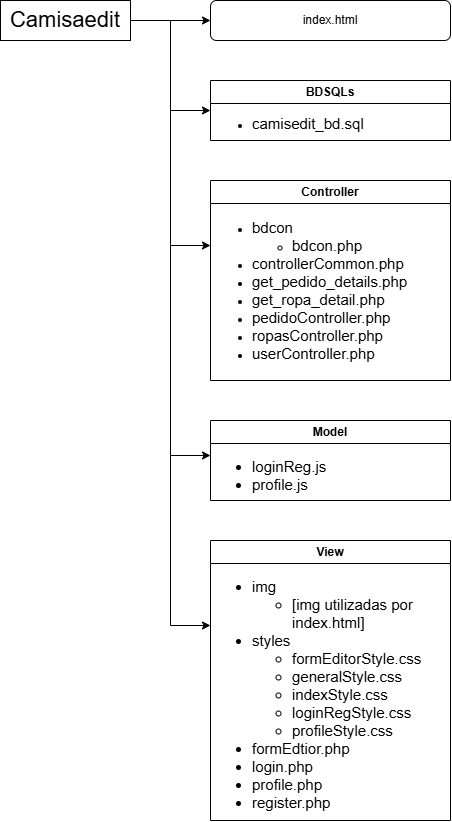

The diagram above was exported from draw.io. Its source (the exported page's mxGraphModel, read from the mxfile embedded in the PNG):
<mxGraphModel dx="1188" dy="729" grid="1" gridSize="10" guides="1" tooltips="1" connect="1" arrows="1" fold="1" page="1" pageScale="1" pageWidth="840" pageHeight="840" math="0" shadow="0">
  <root>
    <mxCell id="0" />
    <mxCell id="1" parent="0" />
    <mxCell id="Ou5eFKYCVWhIMNaSeTvd-2" edge="1" parent="1" source="Ou5eFKYCVWhIMNaSeTvd-1" style="edgeStyle=orthogonalEdgeStyle;rounded=0;orthogonalLoop=1;jettySize=auto;html=1;">
      <mxGeometry relative="1" as="geometry">
        <Array as="points">
          <mxPoint x="200" y="100" />
          <mxPoint x="200" y="100" />
        </Array>
        <mxPoint x="240" y="100" as="targetPoint" />
      </mxGeometry>
    </mxCell>
    <mxCell id="Ou5eFKYCVWhIMNaSeTvd-16" edge="1" parent="1" source="Ou5eFKYCVWhIMNaSeTvd-1" style="edgeStyle=orthogonalEdgeStyle;rounded=0;orthogonalLoop=1;jettySize=auto;html=1;entryX=0;entryY=0.25;entryDx=0;entryDy=0;" target="Ou5eFKYCVWhIMNaSeTvd-8">
      <mxGeometry relative="1" as="geometry" />
    </mxCell>
    <mxCell id="Ou5eFKYCVWhIMNaSeTvd-17" edge="1" parent="1" source="Ou5eFKYCVWhIMNaSeTvd-1" style="edgeStyle=orthogonalEdgeStyle;rounded=0;orthogonalLoop=1;jettySize=auto;html=1;entryX=0;entryY=0.25;entryDx=0;entryDy=0;" target="Ou5eFKYCVWhIMNaSeTvd-7">
      <mxGeometry relative="1" as="geometry" />
    </mxCell>
    <mxCell id="Ou5eFKYCVWhIMNaSeTvd-18" edge="1" parent="1" source="Ou5eFKYCVWhIMNaSeTvd-1" style="edgeStyle=orthogonalEdgeStyle;rounded=0;orthogonalLoop=1;jettySize=auto;html=1;entryX=0;entryY=0.25;entryDx=0;entryDy=0;" target="Ou5eFKYCVWhIMNaSeTvd-11">
      <mxGeometry relative="1" as="geometry" />
    </mxCell>
    <mxCell id="Ou5eFKYCVWhIMNaSeTvd-19" edge="1" parent="1" source="Ou5eFKYCVWhIMNaSeTvd-1" style="edgeStyle=orthogonalEdgeStyle;rounded=0;orthogonalLoop=1;jettySize=auto;html=1;entryX=0;entryY=0.25;entryDx=0;entryDy=0;" target="Ou5eFKYCVWhIMNaSeTvd-14">
      <mxGeometry relative="1" as="geometry">
        <mxPoint x="180" y="540" as="targetPoint" />
      </mxGeometry>
    </mxCell>
    <mxCell id="Ou5eFKYCVWhIMNaSeTvd-1" parent="1" style="rounded=0;whiteSpace=wrap;html=1;" value="&lt;font style=&quot;font-size: 22px;&quot;&gt;Camisaedit&lt;/font&gt;" vertex="1">
      <mxGeometry height="40" width="130" x="30" y="80" as="geometry" />
    </mxCell>
    <mxCell id="Ou5eFKYCVWhIMNaSeTvd-3" parent="1" style="swimlane;whiteSpace=wrap;html=1;" value="BDSQLs" vertex="1">
      <mxGeometry height="60" width="240" x="240" y="160" as="geometry" />
    </mxCell>
    <mxCell id="Ou5eFKYCVWhIMNaSeTvd-8" parent="Ou5eFKYCVWhIMNaSeTvd-3" style="text;strokeColor=none;fillColor=none;html=1;whiteSpace=wrap;verticalAlign=middle;overflow=hidden;spacingTop=0;spacing=2;" value="&lt;ul&gt;&lt;li&gt;&lt;font style=&quot;font-size: 15px;&quot;&gt;camisedit_bd.sql&lt;/font&gt;&lt;/li&gt;&lt;/ul&gt;" vertex="1">
      <mxGeometry height="40" width="240" y="20" as="geometry" />
    </mxCell>
    <mxCell id="Ou5eFKYCVWhIMNaSeTvd-6" parent="1" style="swimlane;whiteSpace=wrap;html=1;" value="Controller" vertex="1">
      <mxGeometry height="200" width="240" x="240" y="260" as="geometry" />
    </mxCell>
    <mxCell id="Ou5eFKYCVWhIMNaSeTvd-7" parent="Ou5eFKYCVWhIMNaSeTvd-6" style="text;strokeColor=none;fillColor=none;html=1;whiteSpace=wrap;verticalAlign=middle;overflow=hidden;" value="&lt;ul&gt;&lt;li&gt;&lt;font style=&quot;font-size: 15px;&quot;&gt;bdcon&lt;/font&gt;&lt;/li&gt;&lt;ul&gt;&lt;li&gt;&lt;font style=&quot;font-size: 15px;&quot;&gt;bdcon.php&lt;/font&gt;&lt;/li&gt;&lt;/ul&gt;&lt;li&gt;&lt;font style=&quot;font-size: 15px;&quot;&gt;controllerCommon.php&lt;/font&gt;&lt;/li&gt;&lt;li&gt;&lt;font style=&quot;font-size: 15px;&quot;&gt;get_pedido_details.php&lt;/font&gt;&lt;/li&gt;&lt;li&gt;&lt;font style=&quot;font-size: 15px;&quot;&gt;get_ropa_detail.php&lt;/font&gt;&lt;/li&gt;&lt;li&gt;&lt;font style=&quot;font-size: 15px;&quot;&gt;pedidoController.php&lt;/font&gt;&lt;/li&gt;&lt;li&gt;&lt;font style=&quot;font-size: 15px;&quot;&gt;ropasController.php&lt;/font&gt;&lt;/li&gt;&lt;li&gt;&lt;font style=&quot;font-size: 15px;&quot;&gt;userController.php&lt;/font&gt;&lt;/li&gt;&lt;/ul&gt;" vertex="1">
      <mxGeometry height="180" width="240" y="20" as="geometry" />
    </mxCell>
    <mxCell id="Ou5eFKYCVWhIMNaSeTvd-10" parent="1" style="swimlane;whiteSpace=wrap;html=1;" value="Model" vertex="1">
      <mxGeometry height="80" width="240" x="240" y="500" as="geometry" />
    </mxCell>
    <mxCell id="Ou5eFKYCVWhIMNaSeTvd-11" parent="Ou5eFKYCVWhIMNaSeTvd-10" style="text;strokeColor=none;fillColor=none;html=1;whiteSpace=wrap;verticalAlign=middle;overflow=hidden;fontSize=15;" value="&lt;ul&gt;&lt;li&gt;loginReg.js&lt;/li&gt;&lt;li&gt;profile.js&lt;/li&gt;&lt;/ul&gt;" vertex="1">
      <mxGeometry height="60" width="240" y="20" as="geometry" />
    </mxCell>
    <mxCell id="Ou5eFKYCVWhIMNaSeTvd-13" parent="1" style="swimlane;whiteSpace=wrap;html=1;" value="View" vertex="1">
      <mxGeometry height="280" width="240" x="240" y="620" as="geometry" />
    </mxCell>
    <mxCell id="Ou5eFKYCVWhIMNaSeTvd-14" parent="Ou5eFKYCVWhIMNaSeTvd-13" style="text;strokeColor=none;fillColor=none;html=1;whiteSpace=wrap;verticalAlign=middle;overflow=hidden;fontSize=15;" value="&lt;ul&gt;&lt;li&gt;img&lt;/li&gt;&lt;ul&gt;&lt;li&gt;[img utilizadas por index.html]&lt;/li&gt;&lt;/ul&gt;&lt;li&gt;styles&lt;/li&gt;&lt;ul&gt;&lt;li&gt;formEditorStyle.css&lt;/li&gt;&lt;li&gt;generalStyle.css&lt;/li&gt;&lt;li&gt;indexStyle.css&lt;/li&gt;&lt;li&gt;loginRegStyle.css&lt;/li&gt;&lt;li&gt;profileStyle.css&lt;/li&gt;&lt;/ul&gt;&lt;li&gt;formEdtior.php&lt;/li&gt;&lt;li&gt;login.php&lt;/li&gt;&lt;li&gt;profile.php&lt;/li&gt;&lt;li&gt;register.php&lt;/li&gt;&lt;/ul&gt;" vertex="1">
      <mxGeometry height="260" width="240" y="20" as="geometry" />
    </mxCell>
    <mxCell id="Ou5eFKYCVWhIMNaSeTvd-15" parent="1" style="rounded=1;whiteSpace=wrap;html=1;" value="index.html" vertex="1">
      <mxGeometry height="40" width="240" x="240" y="80" as="geometry" />
    </mxCell>
  </root>
</mxGraphModel>